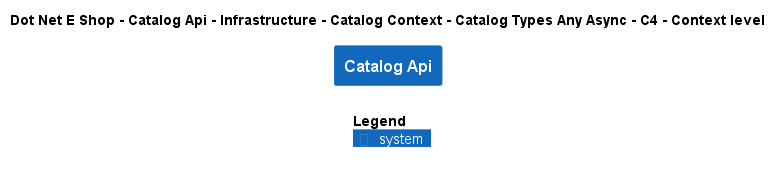

The diagram above was rendered by PlantUML. Its source (embedded in the PNG):
@startuml
!include ..\..\..\..\..\..\..\..\..\.c4s\C4_Context.puml

AddElementTag("c4interflow:lifecycle:new", $bgColor=green, $fontColor=#ffffff, $borderColor=green, $shadowing="False")
AddElementTag("c4interflow:lifecycle:changed", $bgColor=orange, $fontColor=#ffffff, $borderColor=orange, $shadowing="False")
AddElementTag("c4interflow:lifecycle:removed", $bgColor=red, $fontColor=#ffffff, $borderColor=red, $shadowing="False")

AddRelTag("c4interflow:lifecycle:new", $textColor=green, $lineColor=green)
AddRelTag("c4interflow:lifecycle:changed", $textColor=orange, $lineColor=orange)
AddRelTag("c4interflow:lifecycle:removed", $textColor=red, $lineColor=red)

SHOW_PERSON_PORTRAIT()
LAYOUT_TOP_DOWN()

skinparam linetype polyline

title Dot Net E Shop - Catalog Api - Infrastructure - Catalog Context - Catalog Types Any Async - C4 - Context level

System(DotNetEShop.SoftwareSystems.CatalogApi, "Catalog Api", "")



SHOW_LEGEND()
@enduml